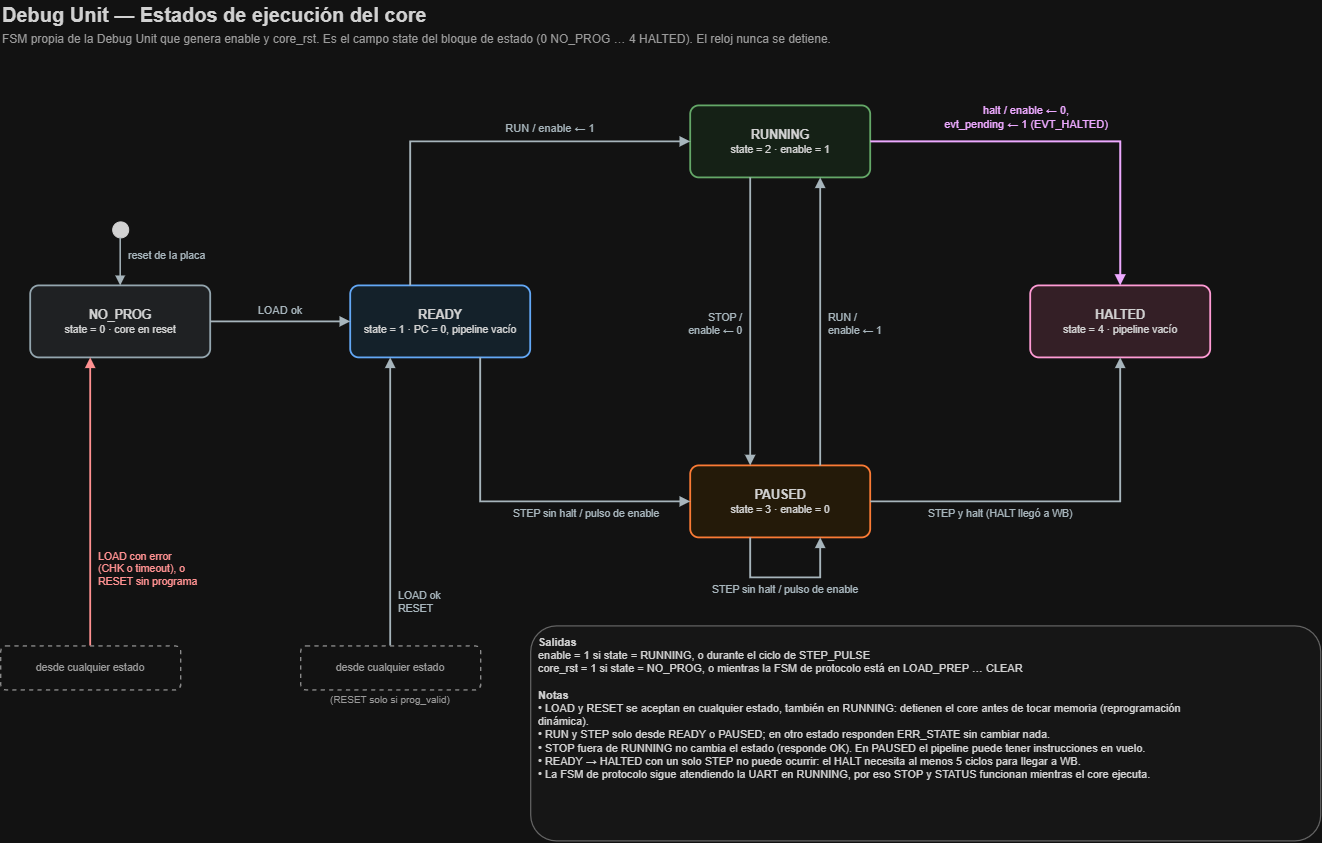

The diagram above was exported from draw.io. Its source (the exported page's mxGraphModel, read from the mxfile embedded in the PNG):
<mxGraphModel dx="1471" dy="894" grid="1" gridSize="10" guides="1" tooltips="1" connect="1" arrows="1" fold="1" page="1" pageScale="1" pageWidth="1380" pageHeight="900" math="0" shadow="0">
  <root>
    <mxCell id="0" />
    <mxCell id="1" parent="0" />
    <mxCell id="t1" parent="1" style="text;html=1;whiteSpace=wrap;fontSize=20;fontFamily=Helvetica;fontColor=#212121;align=left;verticalAlign=middle;spacing=2;fontStyle=1;" value="Debug Unit — Estados de ejecución del core" vertex="1">
      <mxGeometry height="30" width="1300" x="30" y="14" as="geometry" />
    </mxCell>
    <mxCell id="t2" parent="1" style="text;html=1;whiteSpace=wrap;fontSize=12;fontFamily=Helvetica;fontColor=#616161;align=left;verticalAlign=middle;spacing=2;fontStyle=0;" value="FSM propia de la Debug Unit que genera enable y core_rst. Es el campo state del bloque de estado (0 NO_PROG … 4 HALTED). El reloj nunca se detiene." vertex="1">
      <mxGeometry height="20" width="1300" x="30" y="44" as="geometry" />
    </mxCell>
    <mxCell id="b3" parent="1" style="rounded=1;arcSize=12;whiteSpace=wrap;html=1;fillColor=#ECEFF1;strokeColor=#455A64;strokeWidth=1.8;fontSize=10.5;fontFamily=Helvetica;fontColor=#212121;align=center;verticalAlign=middle;spacingLeft=6;spacingRight=6;" value="&lt;b&gt;&lt;font style=&quot;font-size:12.5px&quot;&gt;NO_PROG&lt;/font&gt;&lt;/b&gt;&lt;br&gt;state = 0 · core en reset" vertex="1">
      <mxGeometry height="72" width="180" x="60" y="300" as="geometry" />
    </mxCell>
    <mxCell id="b4" parent="1" style="rounded=1;arcSize=12;whiteSpace=wrap;html=1;fillColor=#E3F2FD;strokeColor=#1565C0;strokeWidth=1.8;fontSize=10.5;fontFamily=Helvetica;fontColor=#212121;align=center;verticalAlign=middle;spacingLeft=6;spacingRight=6;" value="&lt;b&gt;&lt;font style=&quot;font-size:12.5px&quot;&gt;READY&lt;/font&gt;&lt;/b&gt;&lt;br&gt;state = 1 · PC = 0, pipeline vacío" vertex="1">
      <mxGeometry height="72" width="180" x="380" y="300" as="geometry" />
    </mxCell>
    <mxCell id="b5" parent="1" style="rounded=1;arcSize=12;whiteSpace=wrap;html=1;fillColor=#E8F5E9;strokeColor=#2E7D32;strokeWidth=1.8;fontSize=10.5;fontFamily=Helvetica;fontColor=#212121;align=center;verticalAlign=middle;spacingLeft=6;spacingRight=6;" value="&lt;b&gt;&lt;font style=&quot;font-size:12.5px&quot;&gt;RUNNING&lt;/font&gt;&lt;/b&gt;&lt;br&gt;state = 2 · enable = 1" vertex="1">
      <mxGeometry height="72" width="180" x="720" y="120" as="geometry" />
    </mxCell>
    <mxCell id="b6" parent="1" style="rounded=1;arcSize=12;whiteSpace=wrap;html=1;fillColor=#FFF3E0;strokeColor=#E65100;strokeWidth=1.8;fontSize=10.5;fontFamily=Helvetica;fontColor=#212121;align=center;verticalAlign=middle;spacingLeft=6;spacingRight=6;" value="&lt;b&gt;&lt;font style=&quot;font-size:12.5px&quot;&gt;PAUSED&lt;/font&gt;&lt;/b&gt;&lt;br&gt;state = 3 · enable = 0" vertex="1">
      <mxGeometry height="72" width="180" x="720" y="480" as="geometry" />
    </mxCell>
    <mxCell id="b7" parent="1" style="rounded=1;arcSize=12;whiteSpace=wrap;html=1;fillColor=#FCE4EC;strokeColor=#AD1457;strokeWidth=1.8;fontSize=10.5;fontFamily=Helvetica;fontColor=#212121;align=center;verticalAlign=middle;spacingLeft=6;spacingRight=6;" value="&lt;b&gt;&lt;font style=&quot;font-size:12.5px&quot;&gt;HALTED&lt;/font&gt;&lt;/b&gt;&lt;br&gt;state = 4 · pipeline vacío" vertex="1">
      <mxGeometry height="72" width="180" x="1060" y="300" as="geometry" />
    </mxCell>
    <mxCell id="b8" parent="1" style="ellipse;whiteSpace=wrap;html=1;fillColor=#212121;strokeColor=#212121;strokeWidth=1;fontSize=12;fontFamily=Helvetica;fontColor=#212121;align=center;verticalAlign=middle;spacingLeft=6;spacingRight=6;" value="&amp;nbsp;" vertex="1">
      <mxGeometry height="16" width="16" x="142" y="236" as="geometry" />
    </mxCell>
    <mxCell id="e9" edge="1" parent="1" style="html=1;rounded=0;edgeStyle=none;strokeColor=#37474F;strokeWidth=1.5;endArrow=block;endFill=1;startArrow=none;startFill=1;">
      <mxGeometry relative="1" as="geometry">
        <mxPoint x="150" y="252" as="sourcePoint" />
        <mxPoint x="150" y="300" as="targetPoint" />
      </mxGeometry>
    </mxCell>
    <mxCell id="t10" parent="1" style="text;html=1;whiteSpace=wrap;fontSize=10.5;fontFamily=Helvetica;fontColor=#37474F;align=left;verticalAlign=middle;spacing=2;fontStyle=0;" value="reset de la placa" vertex="1">
      <mxGeometry height="16.175" width="150" x="156" y="262" as="geometry" />
    </mxCell>
    <mxCell id="e11" edge="1" parent="1" style="html=1;rounded=0;edgeStyle=none;strokeColor=#37474F;strokeWidth=1.8;endArrow=block;endFill=1;startArrow=none;startFill=1;">
      <mxGeometry relative="1" as="geometry">
        <mxPoint x="240" y="336" as="sourcePoint" />
        <mxPoint x="380" y="336" as="targetPoint" />
      </mxGeometry>
    </mxCell>
    <mxCell id="t12" parent="1" style="text;html=1;whiteSpace=wrap;fontSize=11;fontFamily=Helvetica;fontColor=#37474F;align=center;verticalAlign=middle;spacing=2;fontStyle=0;" value="LOAD ok" vertex="1">
      <mxGeometry height="16.85" width="132" x="244" y="316" as="geometry" />
    </mxCell>
    <mxCell id="e13" edge="1" parent="1" style="html=1;rounded=0;edgeStyle=none;strokeColor=#37474F;strokeWidth=1.8;endArrow=block;endFill=1;startArrow=none;startFill=1;">
      <mxGeometry relative="1" as="geometry">
        <Array as="points">
          <mxPoint x="440" y="156" />
        </Array>
        <mxPoint x="440" y="300" as="sourcePoint" />
        <mxPoint x="720" y="156" as="targetPoint" />
      </mxGeometry>
    </mxCell>
    <mxCell id="t14" parent="1" style="text;html=1;whiteSpace=wrap;fontSize=11;fontFamily=Helvetica;fontColor=#37474F;align=center;verticalAlign=middle;spacing=2;fontStyle=0;" value="RUN / enable ← 1" vertex="1">
      <mxGeometry height="16.85" width="260" x="450" y="134" as="geometry" />
    </mxCell>
    <mxCell id="e15" edge="1" parent="1" style="html=1;rounded=0;edgeStyle=none;strokeColor=#37474F;strokeWidth=1.8;endArrow=block;endFill=1;startArrow=none;startFill=1;">
      <mxGeometry relative="1" as="geometry">
        <Array as="points">
          <mxPoint x="510" y="516" />
        </Array>
        <mxPoint x="510" y="372" as="sourcePoint" />
        <mxPoint x="720" y="516" as="targetPoint" />
      </mxGeometry>
    </mxCell>
    <mxCell id="t16" parent="1" style="text;html=1;whiteSpace=wrap;fontSize=10.5;fontFamily=Helvetica;fontColor=#37474F;align=center;verticalAlign=middle;spacing=2;fontStyle=0;" value="STEP sin halt / pulso de enable" vertex="1">
      <mxGeometry height="16.175" width="200" x="516" y="520" as="geometry" />
    </mxCell>
    <mxCell id="e17" edge="1" parent="1" style="html=1;rounded=0;edgeStyle=none;strokeColor=#37474F;strokeWidth=1.8;endArrow=block;endFill=1;startArrow=none;startFill=1;">
      <mxGeometry relative="1" as="geometry">
        <mxPoint x="780" y="192" as="sourcePoint" />
        <mxPoint x="780" y="480" as="targetPoint" />
      </mxGeometry>
    </mxCell>
    <mxCell id="t18" parent="1" style="text;html=1;whiteSpace=wrap;fontSize=10.5;fontFamily=Helvetica;fontColor=#37474F;align=right;verticalAlign=middle;spacing=2;fontStyle=0;" value="STOP /&lt;br&gt;enable ← 0" vertex="1">
      <mxGeometry height="30.35" width="84" x="690" y="322" as="geometry" />
    </mxCell>
    <mxCell id="e19" edge="1" parent="1" style="html=1;rounded=0;edgeStyle=none;strokeColor=#37474F;strokeWidth=1.8;endArrow=block;endFill=1;startArrow=none;startFill=1;">
      <mxGeometry relative="1" as="geometry">
        <mxPoint x="850" y="480" as="sourcePoint" />
        <mxPoint x="850" y="192" as="targetPoint" />
      </mxGeometry>
    </mxCell>
    <mxCell id="t20" parent="1" style="text;html=1;whiteSpace=wrap;fontSize=10.5;fontFamily=Helvetica;fontColor=#37474F;align=left;verticalAlign=middle;spacing=2;fontStyle=0;" value="RUN /&lt;br&gt;enable ← 1" vertex="1">
      <mxGeometry height="30.35" width="100" x="856" y="322" as="geometry" />
    </mxCell>
    <mxCell id="e21" edge="1" parent="1" style="html=1;rounded=0;edgeStyle=none;strokeColor=#37474F;strokeWidth=1.8;endArrow=block;endFill=1;startArrow=none;startFill=1;">
      <mxGeometry relative="1" as="geometry">
        <Array as="points">
          <mxPoint x="780" y="592" />
          <mxPoint x="850" y="592" />
        </Array>
        <mxPoint x="780" y="552" as="sourcePoint" />
        <mxPoint x="850" y="552" as="targetPoint" />
      </mxGeometry>
    </mxCell>
    <mxCell id="t22" parent="1" style="text;html=1;whiteSpace=wrap;fontSize=10.5;fontFamily=Helvetica;fontColor=#37474F;align=center;verticalAlign=middle;spacing=2;fontStyle=0;" value="STEP sin halt / pulso de enable" vertex="1">
      <mxGeometry height="16.175" width="230" x="700" y="596" as="geometry" />
    </mxCell>
    <mxCell id="e23" edge="1" parent="1" style="html=1;rounded=0;edgeStyle=none;strokeColor=#37474F;strokeWidth=1.8;endArrow=block;endFill=1;startArrow=none;startFill=1;">
      <mxGeometry relative="1" as="geometry">
        <Array as="points">
          <mxPoint x="1150" y="516" />
        </Array>
        <mxPoint x="900" y="516" as="sourcePoint" />
        <mxPoint x="1150" y="372" as="targetPoint" />
      </mxGeometry>
    </mxCell>
    <mxCell id="t24" parent="1" style="text;html=1;whiteSpace=wrap;fontSize=10.5;fontFamily=Helvetica;fontColor=#37474F;align=center;verticalAlign=middle;spacing=2;fontStyle=0;" value="STEP y halt (HALT llegó a WB)" vertex="1">
      <mxGeometry height="16.175" width="220" x="920" y="520" as="geometry" />
    </mxCell>
    <mxCell id="e25" edge="1" parent="1" style="html=1;rounded=0;edgeStyle=none;strokeColor=#6A1B9A;strokeWidth=2;endArrow=block;endFill=1;startArrow=none;startFill=1;">
      <mxGeometry relative="1" as="geometry">
        <Array as="points">
          <mxPoint x="1150" y="156" />
        </Array>
        <mxPoint x="900" y="156" as="sourcePoint" />
        <mxPoint x="1150" y="300" as="targetPoint" />
      </mxGeometry>
    </mxCell>
    <mxCell id="t26" parent="1" style="text;html=1;whiteSpace=wrap;fontSize=11;fontFamily=Helvetica;fontColor=#6A1B9A;align=center;verticalAlign=middle;spacing=2;fontStyle=0;" value="halt / enable ← 0,&lt;br&gt;evt_pending ← 1 (EVT_HALTED)" vertex="1">
      <mxGeometry height="31.700000000000003" width="300" x="906" y="116" as="geometry" />
    </mxCell>
    <mxCell id="b27" parent="1" style="rounded=1;arcSize=12;whiteSpace=wrap;html=1;fillColor=#FFFFFF;strokeColor=#757575;strokeWidth=1.4;fontSize=10.5;fontFamily=Helvetica;fontColor=#616161;align=center;verticalAlign=middle;spacingLeft=6;spacingRight=6;dashed=1;" value="desde cualquier estado" vertex="1">
      <mxGeometry height="44" width="180" x="30" y="660" as="geometry" />
    </mxCell>
    <mxCell id="e28" edge="1" parent="1" style="html=1;rounded=0;edgeStyle=none;strokeColor=#C62828;strokeWidth=1.8;endArrow=block;endFill=1;startArrow=none;startFill=1;">
      <mxGeometry relative="1" as="geometry">
        <mxPoint x="120" y="660" as="sourcePoint" />
        <mxPoint x="120" y="372" as="targetPoint" />
      </mxGeometry>
    </mxCell>
    <mxCell id="t29" parent="1" style="text;html=1;whiteSpace=wrap;fontSize=10.5;fontFamily=Helvetica;fontColor=#C62828;align=left;verticalAlign=middle;spacing=2;fontStyle=0;" value="LOAD con error&lt;br&gt;(CHK o timeout), o&lt;br&gt;RESET sin programa" vertex="1">
      <mxGeometry height="44.525000000000006" width="200" x="126" y="560" as="geometry" />
    </mxCell>
    <mxCell id="b30" parent="1" style="rounded=1;arcSize=12;whiteSpace=wrap;html=1;fillColor=#FFFFFF;strokeColor=#757575;strokeWidth=1.4;fontSize=10.5;fontFamily=Helvetica;fontColor=#616161;align=center;verticalAlign=middle;spacingLeft=6;spacingRight=6;dashed=1;" value="desde cualquier estado" vertex="1">
      <mxGeometry height="44" width="180" x="330" y="660" as="geometry" />
    </mxCell>
    <mxCell id="e31" edge="1" parent="1" style="html=1;rounded=0;edgeStyle=none;strokeColor=#37474F;strokeWidth=1.8;endArrow=block;endFill=1;startArrow=none;startFill=1;">
      <mxGeometry relative="1" as="geometry">
        <mxPoint x="420" y="660" as="sourcePoint" />
        <mxPoint x="420" y="372" as="targetPoint" />
      </mxGeometry>
    </mxCell>
    <mxCell id="t32" parent="1" style="text;html=1;whiteSpace=wrap;fontSize=10.5;fontFamily=Helvetica;fontColor=#37474F;align=left;verticalAlign=middle;spacing=2;fontStyle=0;" value="LOAD ok&lt;br&gt;RESET" vertex="1">
      <mxGeometry height="30.35" width="80" x="426" y="600" as="geometry" />
    </mxCell>
    <mxCell id="t33" parent="1" style="text;html=1;whiteSpace=wrap;fontSize=10;fontFamily=Helvetica;fontColor=#616161;align=center;verticalAlign=middle;spacing=2;fontStyle=0;" value="(RESET solo si prog_valid)" vertex="1">
      <mxGeometry height="15.5" width="180" x="330" y="706" as="geometry" />
    </mxCell>
    <mxCell id="b34" parent="1" style="rounded=1;arcSize=12;whiteSpace=wrap;html=1;fillColor=#FAFAFA;strokeColor=#9E9E9E;strokeWidth=1.2;fontSize=11;fontFamily=Helvetica;fontColor=#212121;align=left;verticalAlign=top;spacingLeft=6;spacingRight=6;spacingTop=4;" value="&lt;b&gt;Salidas&lt;/b&gt;&lt;br&gt;enable = 1 si state = RUNNING, o durante el ciclo de STEP_PULSE&lt;br&gt;core_rst = 1 si state = NO_PROG, o mientras la FSM de protocolo está en LOAD_PREP … CLEAR&lt;br&gt;&amp;nbsp;&lt;br&gt;&lt;b&gt;Notas&lt;/b&gt;&lt;br&gt;• LOAD y RESET se aceptan en cualquier estado, también en RUNNING: detienen el core antes de tocar memoria (reprogramación&lt;br&gt;dinámica).&lt;br&gt;• RUN y STEP solo desde READY o PAUSED; en otro estado responden ERR_STATE sin cambiar nada.&lt;br&gt;• STOP fuera de RUNNING no cambia el estado (responde OK). En PAUSED el pipeline puede tener instrucciones en vuelo.&lt;br&gt;• READY → HALTED con un solo STEP no puede ocurrir: el HALT necesita al menos 5 ciclos para llegar a WB.&lt;br&gt;• La FSM de protocolo sigue atendiendo la UART en RUNNING, por eso STOP y STATUS funcionan mientras el core ejecuta." vertex="1">
      <mxGeometry height="215" width="790" x="560" y="640" as="geometry" />
    </mxCell>
  </root>
</mxGraphModel>